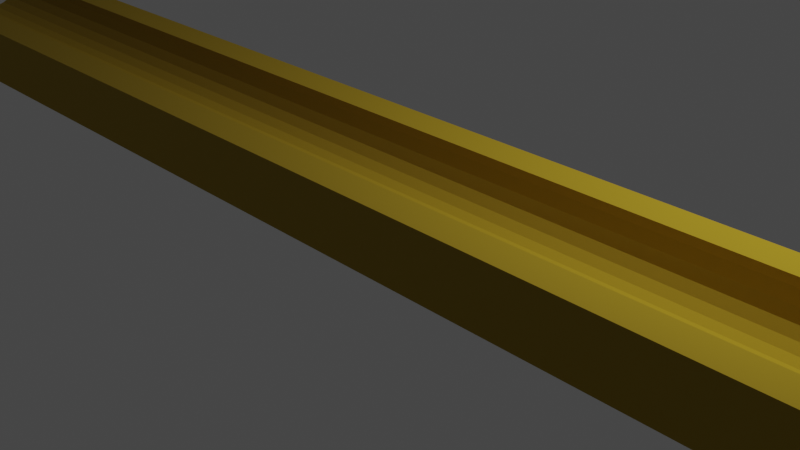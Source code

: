 # Source: CurveBlock.blend  (saved by Blender 3.2.14; exported with 4.5.12 LTS)
import bpy
from mathutils import Matrix  # noqa: F401  (used for matrix-valued properties, if any)

bpy.ops.wm.read_factory_settings(use_empty=True)
scene = bpy.context.scene
scene.name = 'Scene'

# ---- collections
col_collection = bpy.data.collections.new('Collection'); scene.collection.children.link(col_collection)

# ---- images (referenced by path relative to the original .blend; pixels are not part of the script)
import os
ASSET_DIR = os.environ.get("B2B_ASSET_DIR", "")  # directory of the original .blend (textures are referenced by path, not embedded)
HERE = os.path.dirname(os.path.abspath(__file__))  # packed textures are extracted next to this script under _unpacked/

def load_image(name, relpath, width, height, colorspace="sRGB"):
    """Load a texture the original file referenced (path relative to the .blend, or extracted next to this script)."""
    p = next((c for c in (os.path.join(HERE, relpath), os.path.join(ASSET_DIR, relpath)) if relpath and os.path.exists(c)), "")
    if p:
        img = bpy.data.images.load(p, check_existing=True)
        img.name = name
    else:  # same state as the original file: an image datablock whose file is absent (Cycles renders it pink)
        img = bpy.data.images.new(name, width, height)
        img.source = "FILE"
        img.filepath = "//" + (relpath or name)
    img.colorspace_settings.name = colorspace
    return img
img_wood_025_basecolor_jpg = load_image('Wood_025_basecolor.jpg', 'Wood_025_basecolor.jpg', 1024, 1024, 'sRGB')
img_wood_025_roughness_jpg = load_image('Wood_025_roughness.jpg', 'Wood_025_roughness.jpg', 1024, 1024, 'sRGB')
img_wood_025_normal_jpg = load_image('Wood_025_normal.jpg', 'Wood_025_normal.jpg', 1024, 1024, 'sRGB')
img_wood_025_height_png = load_image('Wood_025_height.png', 'Wood_025_height.png', 1024, 1024, 'sRGB')

# ---- materials (node trees are filled in below, after node groups)
mat_material_001 = bpy.data.materials.new('Material.001')
mat_material_001.use_transparent_shadow = False

# ---- material node trees
mat_material_001.use_nodes = True; mat_material_001.node_tree.nodes.clear()
_N = mat_material_001.node_tree.nodes; _L = mat_material_001.node_tree.links
n0 = _N.new('ShaderNodeMapping'); n0.name = 'Mapping'; n0.location = (-532, 258)
n0.width = 240
n1 = _N.new('ShaderNodeNormalMap'); n1.name = 'Normal Map'; n1.location = (78, -1083)
n2 = _N.new('ShaderNodeMapping'); n2.name = 'Mapping.001'; n2.location = (-524, -885)
n2.width = 240
n3 = _N.new('ShaderNodeMapping'); n3.name = 'Mapping.002'; n3.location = (-522, -517)
n3.width = 240
n4 = _N.new('ShaderNodeBump'); n4.name = 'Bump'; n4.location = (278, -878)
n4.inputs[0].default_value = 0.1083
n4.inputs[1].default_value = 0.4
n4.inputs[2].default_value = 1.0
n5 = _N.new('ShaderNodeMapping'); n5.name = 'Mapping.003'; n5.location = (-522, -113)
n5.width = 240
n6 = _N.new('ShaderNodeOutputMaterial'); n6.name = 'Material Output'; n6.location = (787, 35)
n7 = _N.new('ShaderNodeBsdfPrincipled'); n7.name = 'Principled BSDF'; n7.location = (497, 35)
n7.distribution = 'GGX'
n7.subsurface_method = 'RANDOM_WALK_SKIN'
n7.inputs[3].default_value = 1.45
n7.inputs[27].default_value = (0.0, 0.0, 0.0, 1.0)
n7.inputs[28].default_value = 1.0
n8 = _N.new('ShaderNodeTexImage'); n8.name = 'Image Texture'; n8.location = (-242, 218)
n8.image = img_wood_025_basecolor_jpg
n9 = _N.new('ShaderNodeMix'); n9.name = 'Mix'; n9.location = (216, 162)
n9.data_type = 'RGBA'
n10 = _N.new('ShaderNodeRGB'); n10.name = 'RGB'; n10.location = (31, 21)
n10.outputs[0].default_value = (0.5, 0.3308, 0.002837, 1.0)
n11 = _N.new('ShaderNodeTexCoord'); n11.name = 'Texture Coordinate.001'; n11.location = (-1050, -469)
n12 = _N.new('ShaderNodeTexImage'); n12.name = 'Image Texture.003'; n12.location = (-232, -153)
n12.image = img_wood_025_roughness_jpg
n13 = _N.new('ShaderNodeTexImage'); n13.name = 'Image Texture.001'; n13.location = (-234, -925)
n13.image = img_wood_025_normal_jpg
n14 = _N.new('ShaderNodeTexImage'); n14.name = 'Image Texture.002'; n14.location = (-232, -557)
n14.image = img_wood_025_height_png
_L.new(n7.outputs[0], n6.inputs[0])
_L.new(n0.outputs[0], n8.inputs[0])
_L.new(n2.outputs[0], n13.inputs[0])
_L.new(n3.outputs[0], n14.inputs[0])
_L.new(n5.outputs[0], n12.inputs[0])
_L.new(n13.outputs[0], n1.inputs[1])
_L.new(n1.outputs[0], n4.inputs[4])
_L.new(n4.outputs[0], n7.inputs[5])
_L.new(n8.outputs[0], n9.inputs[6])
_L.new(n9.outputs[2], n7.inputs[0])
_L.new(n8.outputs[1], n9.inputs[0])
_L.new(n10.outputs[0], n9.inputs[7])
_L.new(n11.outputs[3], n2.inputs[0])
_L.new(n11.outputs[3], n3.inputs[0])
_L.new(n11.outputs[3], n5.inputs[0])
_L.new(n11.outputs[3], n0.inputs[0])
_L.new(n12.outputs[1], n7.inputs[2])
_L.new(n12.outputs[1], n7.inputs[13])
_L.new(n14.outputs[1], n4.inputs[3])
n6.is_active_output = True

# ---- world
world_world = bpy.data.worlds.new('World'); scene.world = world_world
world_world.use_nodes = True; world_world.node_tree.nodes.clear()
_N = world_world.node_tree.nodes; _L = world_world.node_tree.links
n0 = _N.new('ShaderNodeOutputWorld'); n0.name = 'World Output'; n0.location = (300, 300)
n1 = _N.new('ShaderNodeBackground'); n1.name = 'Background'; n1.location = (10, 300)
n1.inputs[0].default_value = (0.05088, 0.05088, 0.05088, 1.0)
_L.new(n1.outputs[0], n0.inputs[0])
n0.is_active_output = True
world_world.color = (0.05088, 0.05088, 0.05088)
world_world.use_sun_shadow = False
world_world.sun_shadow_jitter_overblur = 0.0

# ---- cameras
cam_camera = bpy.data.cameras.new('Camera')
cam_camera.clip_end = 100.0
cam_camera.ortho_scale = 7.314

# ---- lights
light_light = bpy.data.lights.new('Light', 'POINT')
light_light.transmission_factor = 0.0
light_light.energy = 1000.0
light_light.shadow_soft_size = 0.1
light_light.shadow_maximum_resolution = 0.006
light_light.use_absolute_resolution = True

# ---- meshes
me_cube = bpy.data.meshes.new('Cube')
me_cube.from_pydata([(1.0, 1.0, 0.6869), (1.0, 1.0, -0.03756), (1.0, -1.0, 0.6869), (1.0, -1.0, -0.03756), (-1.0, 1.0, 0.6869), (-1.0, 1.0, -0.03756), (-1.0, -1.0, 0.6869), (-1.0, -1.0, -0.03756), (-1.0, -0.6225, 0.6869), (-1.0, 0.6225, 0.6869), (1.0, -0.6225, 0.6869), (1.0, 0.6225, 0.6869), (-1.0, -0.582, 0.6111), (-1.0, -0.3889, 0.418), (-1.0, -0.495, 0.505), (-1.0, -0.1366, 0.3135), (-1.0, 0.582, 0.6111), (-1.0, 0.495, 0.505), (-1.0, -0.2679, 0.3533), (-1.0, 0.1366, 0.3135), (-1.0, -3.06e-08, 0.3), (-1.0, 0.2679, 0.3533), (-1.0, 0.3889, 0.418), (1.0, -0.495, 0.505), (1.0, -0.582, 0.6111), (1.0, 0.1366, 0.3135), (1.0, 0.495, 0.505), (1.0, 0.3889, 0.418), (1.0, 0.582, 0.6111), (1.0, 0.2679, 0.3533), (1.0, -0.3889, 0.418), (1.0, -0.2679, 0.3533), (1.0, -0.1366, 0.3135), (1.0, -3.06e-08, 0.3)], [], [(8, 6, 2, 10), (11, 0, 4, 9), (3, 2, 6, 7), (9, 4, 5, 7, 6, 8, 12, 14, 13, 18, 15, 20, 19, 21, 22, 17, 16), (5, 1, 3, 7), (10, 2, 3, 1, 0, 11, 28, 26, 27, 29, 25, 33, 32, 31, 30, 23, 24), (5, 4, 0, 1), (11, 9, 16, 28), (16, 17, 26, 28), (17, 22, 27, 26), (22, 21, 29, 27), (21, 19, 25, 29), (19, 20, 33, 25), (20, 15, 32, 33), (15, 18, 31, 32), (18, 13, 30, 31), (13, 14, 23, 30), (12, 24, 23, 14), (10, 24, 12, 8)])
_uv = me_cube.uv_layers.new(name='UVMap')
_uv.uv.foreach_set('vector', [0.4671, 0.08888, 0.4671, 0.001659, 0.9293, 0.001659, 0.9293, 0.08888, 0.9293, 0.4457, 0.9293, 0.5329, 0.4671, 0.5329, 0.4671, 0.4457, 0.001659, 0.169, 0.001659, 0.001659, 0.4638, 0.001659, 0.4638, 0.169, 0.08888, 0.9693, 0.001659, 0.9693, 0.001659, 0.8019, 0.4638, 0.8019, 0.4638, 0.9693, 0.3766, 0.9693, 0.3672, 0.9518, 0.3471, 0.9273, 0.3226, 0.9072, 0.2946, 0.8922, 0.2643, 0.883, 0.2327, 0.8799, 0.2012, 0.883, 0.1708, 0.8922, 0.1429, 0.9072, 0.1184, 0.9273, 0.09824, 0.9518, 0.4638, 0.6312, 0.001659, 0.6312, 0.001659, 0.169, 0.4638, 0.169, 0.4671, 0.6234, 0.4671, 0.5362, 0.6345, 0.5362, 0.6345, 0.9983, 0.4671, 0.9983, 0.4671, 0.9111, 0.4846, 0.9018, 0.5091, 0.8816, 0.5292, 0.8571, 0.5442, 0.8292, 0.5534, 0.7988, 0.5565, 0.7673, 0.5534, 0.7357, 0.5442, 0.7054, 0.5292, 0.6774, 0.5091, 0.6529, 0.4846, 0.6328, 0.4638, 0.6312, 0.4638, 0.7986, 0.001659, 0.7986, 0.001659, 0.6312, 0.9293, 0.4457, 0.4671, 0.4457, 0.4671, 0.4258, 0.9293, 0.4258, 0.4671, 0.4258, 0.4671, 0.3941, 0.9293, 0.3941, 0.9293, 0.4258, 0.4671, 0.3941, 0.4671, 0.3624, 0.9293, 0.3624, 0.9293, 0.3941, 0.4671, 0.3624, 0.4671, 0.3307, 0.9293, 0.3307, 0.9293, 0.3624, 0.4671, 0.3307, 0.4671, 0.299, 0.9293, 0.299, 0.9293, 0.3307, 0.4671, 0.299, 0.4671, 0.2673, 0.9293, 0.2673, 0.9293, 0.299, 0.4671, 0.2673, 0.4671, 0.2356, 0.9293, 0.2356, 0.9293, 0.2673, 0.4671, 0.2356, 0.4671, 0.2039, 0.9293, 0.2039, 0.9293, 0.2356, 0.4671, 0.2039, 0.4671, 0.1721, 0.9293, 0.1721, 0.9293, 0.2039, 0.4671, 0.1721, 0.4671, 0.1404, 0.9293, 0.1404, 0.9293, 0.1721, 0.4671, 0.1087, 0.9293, 0.1087, 0.9293, 0.1404, 0.4671, 0.1404, 0.9293, 0.08888, 0.9293, 0.1087, 0.4671, 0.1087, 0.4671, 0.08888])
me_cube.materials.append(mat_material_001)
me_cube.use_mirror_vertex_groups = False
me_cube.update()

# ---- objects
ob_cube = bpy.data.objects.new('Cube', me_cube)
ob_light = bpy.data.objects.new('Light', light_light)
ob_camera = bpy.data.objects.new('Camera', cam_camera)

# ---- transforms, parenting, visibility, modifiers, constraints
ob_cube.location = (0.0, 0.0, 0.0)
ob_cube.scale = (9.275, 1.0, 1.0)
ob_cube.lock_rotations_4d = False
ob_cube.empty_display_type = 'ARROWS'
ob_cube.lineart.crease_threshold = 0.0
ob_light.location = (4.076, 1.005, 5.904)
ob_light.rotation_euler = (0.6503, 0.05522, 1.866)
ob_light.lock_rotations_4d = False
ob_light.empty_display_type = 'ARROWS'
ob_light.color = (0.0, 0.0, 0.0, 0.0)
ob_light.lineart.crease_threshold = 0.0
ob_camera.location = (7.359, -6.926, 4.958)
ob_camera.rotation_euler = (1.109, 0.0, 0.8149)
ob_camera.lock_rotations_4d = False
ob_camera.empty_display_type = 'ARROWS'
ob_camera.color = (0.0, 0.0, 0.0, 0.0)
ob_camera.display_type = 'WIRE'
ob_camera.lineart.crease_threshold = 0.0

# ---- collection membership
col_collection.objects.link(ob_cube)
col_collection.objects.link(ob_light)
col_collection.objects.link(ob_camera)

# ---- scene / render settings (as saved in the file)
scene.camera = ob_camera
scene.frame_start = 1; scene.frame_end = 250; scene.frame_set(1)
scene.render.engine = 'BLENDER_EEVEE_NEXT'
scene.cycles.sampling_pattern = 'TABULATED_SOBOL'
scene.cycles.use_light_tree = False
scene.view_settings.view_transform = 'Filmic'
bpy.context.view_layer.update()
